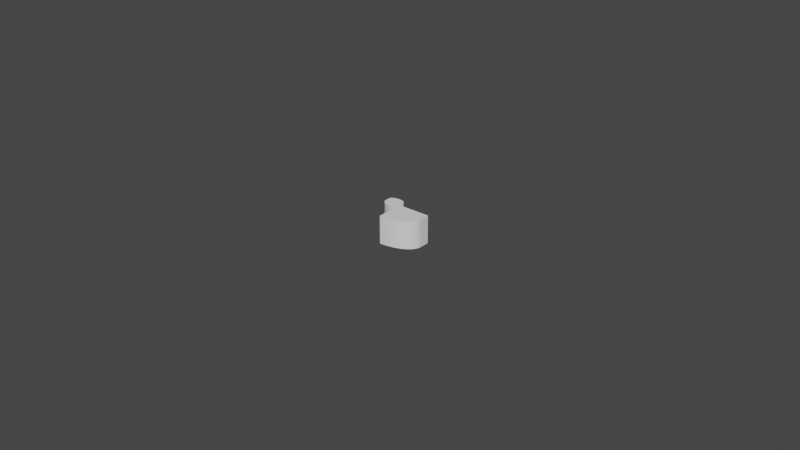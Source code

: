 # Source: oma.blend  (saved by Blender 2.90.8; exported with 4.5.12 LTS)
import bpy
from mathutils import Matrix  # noqa: F401  (used for matrix-valued properties, if any)

bpy.ops.wm.read_factory_settings(use_empty=True)
scene = bpy.context.scene
scene.name = 'Scene'

# ---- collections
col_collection = bpy.data.collections.new('Collection'); scene.collection.children.link(col_collection)

# ---- world
world_world = bpy.data.worlds.new('World'); scene.world = world_world
world_world.use_nodes = True; world_world.node_tree.nodes.clear()
_N = world_world.node_tree.nodes; _L = world_world.node_tree.links
n0 = _N.new('ShaderNodeOutputWorld'); n0.name = 'World Output'; n0.location = (300, 300)
n1 = _N.new('ShaderNodeBackground'); n1.name = 'Background'; n1.location = (10, 300)
n1.inputs[0].default_value = (0.05088, 0.05088, 0.05088, 1.0)
_L.new(n1.outputs[0], n0.inputs[0])
n0.is_active_output = True
world_world.color = (0.05088, 0.05088, 0.05088)
world_world.use_sun_shadow = False
world_world.sun_shadow_jitter_overblur = 0.0

# ---- meshes
me_cube_001 = bpy.data.meshes.new('Cube.001')
me_cube_001.from_pydata([(-1.0, -1.0, -1.0), (-1.0, 1.0, -1.0), (1.0, -1.0, -1.0), (1.0, 1.0, -1.0), (-0.3195, 1.0, -1.0), (-0.3195, 1.0, 1.0), (-0.3195, -1.0, -1.0), (-0.3195, -1.0, 1.0), (-0.3279, 1.0, -1.0), (-0.3279, -1.0, -0.4078), (-0.3279, 1.0, -0.4078), (-0.3279, -1.0, -1.0), (-0.3279, -1.0, -0.4078), (-1.0, -1.0, -1.0), (-0.4774, -1.0, -0.4227), (-0.6195, -1.0, -0.4665), (-0.7469, -1.0, -0.537), (-0.8534, -1.0, -0.6308), (-0.9334, -1.0, -0.7431), (-0.9831, -1.0, -0.8682), (-1.0, 1.0, -1.0), (-0.3279, 1.0, -0.4078), (-0.9831, 1.0, -0.8682), (-0.9334, 1.0, -0.7431), (-0.8534, 1.0, -0.6308), (-0.7469, 1.0, -0.537), (-0.6195, 1.0, -0.4665), (-0.4774, 1.0, -0.4227), (1.0, -1.0, -0.3181), (-0.3181, -1.0, 1.0), (0.9976, -1.0, -0.2386), (0.9904, -1.0, -0.1593), (0.9784, -1.0, -0.08054), (0.9617, -1.0, -0.002688), (0.9403, -1.0, 0.07401), (0.9143, -1.0, 0.1493), (0.8839, -1.0, 0.2228), (0.849, -1.0, 0.2944), (0.8099, -1.0, 0.3638), (0.7667, -1.0, 0.4306), (0.7195, -1.0, 0.4948), (0.6685, -1.0, 0.5559), (0.6139, -1.0, 0.6139), (0.5559, -1.0, 0.6685), (0.4948, -1.0, 0.7195), (0.4306, -1.0, 0.7667), (0.3638, -1.0, 0.8099), (0.2944, -1.0, 0.849), (0.2228, -1.0, 0.8839), (0.1493, -1.0, 0.9143), (0.07401, -1.0, 0.9403), (-0.002688, -1.0, 0.9617), (-0.08054, -1.0, 0.9784), (-0.1593, -1.0, 0.9904), (-0.2386, -1.0, 0.9976), (-0.3181, 1.0, 1.0), (1.0, 1.0, -0.3181), (-0.2386, 1.0, 0.9976), (-0.1593, 1.0, 0.9904), (-0.08054, 1.0, 0.9784), (-0.002688, 1.0, 0.9617), (0.07401, 1.0, 0.9403), (0.1493, 1.0, 0.9143), (0.2228, 1.0, 0.8839), (0.2944, 1.0, 0.849), (0.3638, 1.0, 0.8099), (0.4306, 1.0, 0.7667), (0.4948, 1.0, 0.7195), (0.5559, 1.0, 0.6685), (0.6139, 1.0, 0.6139), (0.6685, 1.0, 0.5559), (0.7195, 1.0, 0.4948), (0.7667, 1.0, 0.4306), (0.8099, 1.0, 0.3638), (0.849, 1.0, 0.2944), (0.8839, 1.0, 0.2228), (0.9143, 1.0, 0.1493), (0.9403, 1.0, 0.07401), (0.9617, 1.0, -0.002688), (0.9784, 1.0, -0.08054), (0.9904, 1.0, -0.1593), (0.9976, 1.0, -0.2386), (-0.672, 1.0, -1.674), (-1.0, 1.0, -1.346), (-0.6918, 1.0, -1.673), (-0.7116, 1.0, -1.672), (-0.7311, 1.0, -1.669), (-0.7505, 1.0, -1.664), (-0.7696, 1.0, -1.659), (-0.7883, 1.0, -1.653), (-0.8066, 1.0, -1.645), (-0.8244, 1.0, -1.636), (-0.8417, 1.0, -1.627), (-0.8583, 1.0, -1.616), (-0.8743, 1.0, -1.604), (-0.8895, 1.0, -1.591), (-0.9039, 1.0, -1.578), (-0.9175, 1.0, -1.563), (-0.9302, 1.0, -1.548), (-0.9419, 1.0, -1.532), (-0.9527, 1.0, -1.516), (-0.9624, 1.0, -1.498), (-0.9711, 1.0, -1.481), (-0.9787, 1.0, -1.462), (-0.9851, 1.0, -1.444), (-0.9905, 1.0, -1.424), (-0.9946, 1.0, -1.405), (-0.9976, 1.0, -1.385), (-0.9994, 1.0, -1.366), (-1.0, -1.0, -1.346), (-0.672, -1.0, -1.674), (-0.9994, -1.0, -1.366), (-0.9976, -1.0, -1.385), (-0.9946, -1.0, -1.405), (-0.9905, -1.0, -1.424), (-0.9851, -1.0, -1.444), (-0.9787, -1.0, -1.462), (-0.9711, -1.0, -1.481), (-0.9624, -1.0, -1.498), (-0.9527, -1.0, -1.516), (-0.9419, -1.0, -1.532), (-0.9302, -1.0, -1.548), (-0.9175, -1.0, -1.563), (-0.9039, -1.0, -1.578), (-0.8895, -1.0, -1.591), (-0.8743, -1.0, -1.604), (-0.8583, -1.0, -1.616), (-0.8417, -1.0, -1.627), (-0.8244, -1.0, -1.636), (-0.8066, -1.0, -1.645), (-0.7883, -1.0, -1.653), (-0.7696, -1.0, -1.659), (-0.7505, -1.0, -1.664), (-0.7311, -1.0, -1.669), (-0.7116, -1.0, -1.672), (-0.6918, -1.0, -1.673), (-0.3279, 1.0, -1.346), (-0.6558, 1.0, -1.674), (-0.3285, 1.0, -1.366), (-0.3303, 1.0, -1.385), (-0.3332, 1.0, -1.405), (-0.3374, 1.0, -1.424), (-0.3427, 1.0, -1.444), (-0.3492, 1.0, -1.462), (-0.3568, 1.0, -1.481), (-0.3654, 1.0, -1.498), (-0.3752, 1.0, -1.516), (-0.3859, 1.0, -1.532), (-0.3977, 1.0, -1.548), (-0.4103, 1.0, -1.563), (-0.4239, 1.0, -1.578), (-0.4384, 1.0, -1.591), (-0.4536, 1.0, -1.604), (-0.4695, 1.0, -1.616), (-0.4862, 1.0, -1.627), (-0.5034, 1.0, -1.636), (-0.5212, 1.0, -1.645), (-0.5395, 1.0, -1.653), (-0.5583, 1.0, -1.659), (-0.5774, 1.0, -1.664), (-0.5967, 1.0, -1.669), (-0.6163, 1.0, -1.672), (-0.636, 1.0, -1.673), (-0.6558, -1.0, -1.674), (-0.3279, -1.0, -1.346), (-0.636, -1.0, -1.673), (-0.6163, -1.0, -1.672), (-0.5967, -1.0, -1.669), (-0.5774, -1.0, -1.664), (-0.5583, -1.0, -1.659), (-0.5395, -1.0, -1.653), (-0.5212, -1.0, -1.645), (-0.5034, -1.0, -1.636), (-0.4862, -1.0, -1.627), (-0.4695, -1.0, -1.616), (-0.4536, -1.0, -1.604), (-0.4384, -1.0, -1.591), (-0.4239, -1.0, -1.578), (-0.4103, -1.0, -1.563), (-0.3977, -1.0, -1.548), (-0.3859, -1.0, -1.532), (-0.3752, -1.0, -1.516), (-0.3654, -1.0, -1.498), (-0.3568, -1.0, -1.481), (-0.3492, -1.0, -1.462), (-0.3427, -1.0, -1.444), (-0.3374, -1.0, -1.424), (-0.3332, -1.0, -1.405), (-0.3303, -1.0, -1.385), (-0.3285, -1.0, -1.366)], [], [(10, 21, 12, 9), (2, 28, 30, 31, 32, 33, 34, 35, 36, 37, 38, 39, 40, 41, 42, 43, 44, 45, 46, 47, 48, 49, 50, 51, 52, 53, 54, 29, 7, 6), (0, 13, 20, 1), (4, 3, 2, 6), (1, 20, 22, 23, 24, 25, 26, 27, 21, 10, 8), (3, 56, 28, 2), (8, 4, 6, 11), (4, 5, 55, 57, 58, 59, 60, 61, 62, 63, 64, 65, 66, 67, 68, 69, 70, 71, 72, 73, 74, 75, 76, 77, 78, 79, 80, 81, 56, 3), (8, 10, 5, 4), (4, 5, 7, 6), (5, 10, 9, 7), (6, 7, 9, 11), (12, 21, 27, 14), (14, 27, 26, 15), (15, 26, 25, 16), (16, 25, 24, 17), (17, 24, 23, 18), (18, 23, 22, 19), (19, 22, 20, 13), (11, 9, 12, 14, 15, 16, 17, 18, 19, 13, 0), (55, 29, 54, 57), (57, 54, 53, 58), (58, 53, 52, 59), (59, 52, 51, 60), (60, 51, 50, 61), (61, 50, 49, 62), (62, 49, 48, 63), (63, 48, 47, 64), (64, 47, 46, 65), (65, 46, 45, 66), (66, 45, 44, 67), (67, 44, 43, 68), (68, 43, 42, 69), (69, 42, 41, 70), (70, 41, 40, 71), (71, 40, 39, 72), (72, 39, 38, 73), (73, 38, 37, 74), (74, 37, 36, 75), (75, 36, 35, 76), (76, 35, 34, 77), (77, 34, 33, 78), (78, 33, 32, 79), (79, 32, 31, 80), (80, 31, 30, 81), (81, 30, 28, 56), (55, 5, 7, 29), (1, 8, 136, 138, 139, 140, 141, 142, 143, 144, 145, 146, 147, 148, 149, 150, 151, 152, 153, 154, 155, 156, 157, 158, 159, 160, 161, 162, 137, 82, 84, 85, 86, 87, 88, 89, 90, 91, 92, 93, 94, 95, 96, 97, 98, 99, 100, 101, 102, 103, 104, 105, 106, 107, 108, 83), (8, 11, 164, 136), (82, 137, 163, 110), (11, 0, 109, 111, 112, 113, 114, 115, 116, 117, 118, 119, 120, 121, 122, 123, 124, 125, 126, 127, 128, 129, 130, 131, 132, 133, 134, 135, 110, 163, 165, 166, 167, 168, 169, 170, 171, 172, 173, 174, 175, 176, 177, 178, 179, 180, 181, 182, 183, 184, 185, 186, 187, 188, 189, 164), (82, 110, 135, 84), (84, 135, 134, 85), (85, 134, 133, 86), (86, 133, 132, 87), (87, 132, 131, 88), (88, 131, 130, 89), (89, 130, 129, 90), (90, 129, 128, 91), (91, 128, 127, 92), (92, 127, 126, 93), (93, 126, 125, 94), (94, 125, 124, 95), (95, 124, 123, 96), (96, 123, 122, 97), (97, 122, 121, 98), (98, 121, 120, 99), (99, 120, 119, 100), (100, 119, 118, 101), (101, 118, 117, 102), (102, 117, 116, 103), (103, 116, 115, 104), (104, 115, 114, 105), (105, 114, 113, 106), (106, 113, 112, 107), (107, 112, 111, 108), (108, 111, 109, 83), (136, 164, 189, 138), (138, 189, 188, 139), (139, 188, 187, 140), (140, 187, 186, 141), (141, 186, 185, 142), (142, 185, 184, 143), (143, 184, 183, 144), (144, 183, 182, 145), (145, 182, 181, 146), (146, 181, 180, 147), (147, 180, 179, 148), (148, 179, 178, 149), (149, 178, 177, 150), (150, 177, 176, 151), (151, 176, 175, 152), (152, 175, 174, 153), (153, 174, 173, 154), (154, 173, 172, 155), (155, 172, 171, 156), (156, 171, 170, 157), (157, 170, 169, 158), (158, 169, 168, 159), (159, 168, 167, 160), (160, 167, 166, 161), (161, 166, 165, 162), (162, 165, 163, 137), (0, 1, 83, 109)])
_uv = me_cube_001.uv_layers.new(name='UVMap')
_uv.uv.foreach_set('vector', [0.791, 0.5, 0.791, 0.5, 0.791, 0.75, 0.791, 0.75, 0.375, 0.75, 0.4602, 0.75, 0.4702, 0.7501, 0.4801, 0.7504, 0.4899, 0.7509, 0.4997, 0.7516, 0.5093, 0.7525, 0.5187, 0.7536, 0.5279, 0.7548, 0.5368, 0.7563, 0.5455, 0.7579, 0.5538, 0.7597, 0.5618, 0.7617, 0.5695, 0.7638, 0.6089, 0.7661, 0.6482, 0.7685, 0.6554, 0.7711, 0.6627, 0.7737, 0.6701, 0.7765, 0.6775, 0.7794, 0.6849, 0.7824, 0.6923, 0.7854, 0.6997, 0.7886, 0.707, 0.7918, 0.7141, 0.795, 0.7212, 0.7983, 0.7281, 0.8016, 0.625, 0.9148, 0.625, 0.9149, 0.375, 0.9149, 0.375, 0.0, 0.375, 0.0, 0.375, 0.25, 0.375, 0.25, 0.2101, 0.5, 0.375, 0.5, 0.375, 0.75, 0.2101, 0.75, 0.375, 0.25, 0.375, 0.25, 0.4306, 0.2521, 0.4835, 0.2583, 0.5309, 0.2683, 0.5705, 0.2816, 0.6002, 0.2976, 0.6187, 0.3153, 0.625, 0.334, 0.625, 0.334, 0.375, 0.334, 0.375, 0.5, 0.4602, 0.5, 0.4602, 0.75, 0.375, 0.75, 0.209, 0.5, 0.2101, 0.5, 0.2101, 0.75, 0.209, 0.75, 0.375, 0.3351, 0.625, 0.3351, 0.625, 0.3352, 0.7281, 0.4484, 0.7212, 0.4517, 0.7141, 0.455, 0.707, 0.4582, 0.6997, 0.4614, 0.6923, 0.4646, 0.6849, 0.4676, 0.6775, 0.4706, 0.6701, 0.4735, 0.6627, 0.4763, 0.6554, 0.4789, 0.6482, 0.4815, 0.6089, 0.4839, 0.5695, 0.4862, 0.5618, 0.4883, 0.5538, 0.4903, 0.5455, 0.4921, 0.5368, 0.4937, 0.5279, 0.4952, 0.5187, 0.4964, 0.5093, 0.4975, 0.4997, 0.4984, 0.4899, 0.4991, 0.4801, 0.4996, 0.4702, 0.4999, 0.4602, 0.5, 0.375, 0.5, 0.375, 0.334, 0.625, 0.334, 0.625, 0.3351, 0.375, 0.3351, 0.0, 0.0, 0.0, 0.0, 0.0, 0.0, 0.0, 0.0, 0.7899, 0.5, 0.791, 0.5, 0.791, 0.75, 0.7899, 0.75, 0.375, 0.9149, 0.625, 0.9149, 0.625, 0.916, 0.375, 0.916, 0.791, 0.75, 0.791, 0.5, 0.8097, 0.5, 0.8097, 0.75, 0.8097, 0.75, 0.8097, 0.5, 0.8274, 0.5, 0.8274, 0.75, 0.8274, 0.75, 0.8274, 0.5, 0.8434, 0.5, 0.8434, 0.75, 0.625, 0.0, 0.625, 0.25, 0.5309, 0.25, 0.5309, 0.0, 0.5309, 0.0, 0.5309, 0.25, 0.4835, 0.25, 0.4835, 0.0, 0.4835, 0.0, 0.4835, 0.25, 0.4306, 0.25, 0.4306, 0.0, 0.4306, 0.0, 0.4306, 0.25, 0.375, 0.25, 0.375, 0.0, 0.375, 0.916, 0.625, 0.916, 0.625, 0.916, 0.6187, 0.9347, 0.6002, 0.9524, 0.5705, 0.9684, 0.5309, 0.9817, 0.4835, 0.9917, 0.4306, 0.9979, 0.375, 1.0, 0.375, 1.0, 0.7898, 0.5, 0.7898, 0.75, 0.7281, 0.8016, 0.7281, 0.4484, 0.7281, 0.4484, 0.7281, 0.8016, 0.7212, 0.7983, 0.7212, 0.4517, 0.7212, 0.4517, 0.7212, 0.7983, 0.7141, 0.795, 0.7141, 0.455, 0.7141, 0.455, 0.7141, 0.795, 0.707, 0.7918, 0.707, 0.4582, 0.707, 0.4582, 0.707, 0.7918, 0.6997, 0.7886, 0.6997, 0.4614, 0.6997, 0.4614, 0.6997, 0.7886, 0.6923, 0.7854, 0.6923, 0.4646, 0.6923, 0.4646, 0.6923, 0.7854, 0.6849, 0.7824, 0.6849, 0.4676, 0.6849, 0.4676, 0.6849, 0.7824, 0.6775, 0.7794, 0.6775, 0.4706, 0.6775, 0.4706, 0.6775, 0.7794, 0.6701, 0.7765, 0.6701, 0.4735, 0.6701, 0.4735, 0.6701, 0.7765, 0.6627, 0.7737, 0.6627, 0.4763, 0.6627, 0.4763, 0.6627, 0.7737, 0.6554, 0.7711, 0.6554, 0.4789, 0.6554, 0.4789, 0.6554, 0.7711, 0.6482, 0.7685, 0.6482, 0.4815, 0.6482, 0.4815, 0.6482, 0.7685, 0.6089, 0.7661, 0.6089, 0.4839, 0.6089, 0.4839, 0.6089, 0.7661, 0.5695, 0.7638, 0.5695, 0.4862, 0.5695, 0.4862, 0.5695, 0.7638, 0.5618, 0.7617, 0.5618, 0.4883, 0.5618, 0.4883, 0.5618, 0.7617, 0.5538, 0.7597, 0.5538, 0.4903, 0.5538, 0.4903, 0.5538, 0.7597, 0.5455, 0.7579, 0.5455, 0.4921, 0.5455, 0.4921, 0.5455, 0.7579, 0.5368, 0.7563, 0.5368, 0.4937, 0.5368, 0.4937, 0.5368, 0.7563, 0.5279, 0.7548, 0.5279, 0.4952, 0.5279, 0.4952, 0.5279, 0.7548, 0.5187, 0.7536, 0.5187, 0.4964, 0.5187, 0.4964, 0.5187, 0.7536, 0.5093, 0.7525, 0.5093, 0.4975, 0.5093, 0.4975, 0.5093, 0.7525, 0.4997, 0.7516, 0.4997, 0.4984, 0.4997, 0.4984, 0.4997, 0.7516, 0.4899, 0.7509, 0.4899, 0.4991, 0.4899, 0.4991, 0.4899, 0.7509, 0.4801, 0.7504, 0.4801, 0.4996, 0.4801, 0.4996, 0.4801, 0.7504, 0.4702, 0.7501, 0.4702, 0.4999, 0.4702, 0.4999, 0.4702, 0.7501, 0.4602, 0.75, 0.4602, 0.5, 0.7898, 0.5, 0.7899, 0.5, 0.7899, 0.75, 0.7898, 0.75, 0.375, 0.25, 0.375, 0.334, 0.375, 0.334, 0.2643, 0.4446, 0.2643, 0.4446, 0.2643, 0.4444, 0.2643, 0.4443, 0.2643, 0.4441, 0.2643, 0.4438, 0.2643, 0.4435, 0.2643, 0.4431, 0.2643, 0.4427, 0.2643, 0.4423, 0.2643, 0.4418, 0.2643, 0.4412, 0.2643, 0.4407, 0.2551, 0.4401, 0.2539, 0.4394, 0.2525, 0.4388, 0.2512, 0.4381, 0.2497, 0.4374, 0.2482, 0.4366, 0.2467, 0.4359, 0.2451, 0.4351, 0.2436, 0.4343, 0.2419, 0.4335, 0.2403, 0.4327, 0.2387, 0.4318, 0.375, 0.293, 0.375, 0.291, 0.375, 0.2885, 0.375, 0.2861, 0.375, 0.2836, 0.375, 0.2812, 0.375, 0.2788, 0.375, 0.2765, 0.375, 0.2742, 0.375, 0.2719, 0.375, 0.2698, 0.375, 0.2677, 0.375, 0.2657, 0.375, 0.2638, 0.375, 0.262, 0.375, 0.2603, 0.375, 0.2587, 0.375, 0.2573, 0.375, 0.2559, 0.375, 0.2547, 0.375, 0.2536, 0.375, 0.2527, 0.375, 0.2519, 0.375, 0.2512, 0.375, 0.2507, 0.375, 0.2503, 0.375, 0.2501, 0.375, 0.25, 0.209, 0.5, 0.209, 0.75, 0.209, 0.75, 0.209, 0.5, 0.166, 0.5, 0.168, 0.5, 0.168, 0.75, 0.166, 0.75, 0.375, 0.916, 0.375, 1.0, 0.375, 1.0, 0.375, 0.9999, 0.375, 0.9997, 0.375, 0.9993, 0.375, 0.9988, 0.375, 0.9981, 0.375, 0.9973, 0.375, 0.9964, 0.375, 0.9953, 0.375, 0.9941, 0.375, 0.9927, 0.375, 0.9913, 0.375, 0.9897, 0.375, 0.988, 0.375, 0.9862, 0.375, 0.9843, 0.375, 0.9823, 0.375, 0.9802, 0.375, 0.9781, 0.375, 0.9758, 0.375, 0.9735, 0.375, 0.9712, 0.375, 0.9688, 0.375, 0.9664, 0.375, 0.9639, 0.375, 0.9615, 0.375, 0.959, 0.375, 0.957, 0.2387, 0.8182, 0.2403, 0.8173, 0.2419, 0.8165, 0.2436, 0.8157, 0.2451, 0.8149, 0.2467, 0.8141, 0.2482, 0.8134, 0.2497, 0.8126, 0.2512, 0.8119, 0.2525, 0.8112, 0.2539, 0.8106, 0.2551, 0.8099, 0.2643, 0.8093, 0.2643, 0.8088, 0.2643, 0.8082, 0.2643, 0.8077, 0.2643, 0.8073, 0.2643, 0.8069, 0.2643, 0.8065, 0.2643, 0.8062, 0.2643, 0.8059, 0.2643, 0.8057, 0.2643, 0.8056, 0.2643, 0.8054, 0.2643, 0.8054, 0.375, 0.916, 0.166, 0.5, 0.166, 0.75, 0.1635, 0.75, 0.1635, 0.5, 0.1635, 0.5, 0.1635, 0.75, 0.1611, 0.75, 0.1611, 0.5, 0.1611, 0.5, 0.1611, 0.75, 0.1586, 0.75, 0.1586, 0.5, 0.1586, 0.5, 0.1586, 0.75, 0.1562, 0.75, 0.1562, 0.5, 0.1562, 0.5, 0.1562, 0.75, 0.1538, 0.75, 0.1538, 0.5, 0.1538, 0.5, 0.1538, 0.75, 0.1515, 0.75, 0.1515, 0.5, 0.1515, 0.5, 0.1515, 0.75, 0.1492, 0.75, 0.1492, 0.5, 0.1492, 0.5, 0.1492, 0.75, 0.1469, 0.75, 0.1469, 0.5, 0.1469, 0.5, 0.1469, 0.75, 0.1448, 0.75, 0.1448, 0.5, 0.1448, 0.5, 0.1448, 0.75, 0.1427, 0.75, 0.1427, 0.5, 0.1427, 0.5, 0.1427, 0.75, 0.1407, 0.75, 0.1407, 0.5, 0.1407, 0.5, 0.1407, 0.75, 0.1388, 0.75, 0.1388, 0.5, 0.1388, 0.5, 0.1388, 0.75, 0.125, 0.75, 0.125, 0.5, 0.375, 0.25, 0.375, 0.0, 0.375, 0.0, 0.375, 0.25, 0.375, 0.25, 0.375, 0.0, 0.375, 0.0, 0.375, 0.25, 0.375, 0.25, 0.375, 0.0, 0.375, 0.0, 0.375, 0.25, 0.375, 0.25, 0.375, 0.0, 0.375, 0.0, 0.375, 0.25, 0.375, 0.25, 0.375, 0.0, 0.375, 0.0, 0.375, 0.25, 0.375, 0.25, 0.375, 0.0, 0.375, 0.0, 0.375, 0.25, 0.375, 0.25, 0.375, 0.0, 0.375, 0.0, 0.375, 0.25, 0.375, 0.25, 0.375, 0.0, 0.375, 0.0, 0.375, 0.25, 0.375, 0.25, 0.375, 0.0, 0.375, 0.0, 0.375, 0.25, 0.375, 0.25, 0.375, 0.0, 0.375, 0.0, 0.375, 0.25, 0.375, 0.25, 0.375, 0.0, 0.375, 0.0, 0.375, 0.25, 0.375, 0.25, 0.375, 0.0, 0.375, 0.0, 0.375, 0.25, 0.375, 0.25, 0.375, 0.0, 0.375, 0.0, 0.375, 0.25, 0.209, 0.5, 0.209, 0.75, 0.2643, 0.8054, 0.2643, 0.4446, 0.2643, 0.4446, 0.2643, 0.8054, 0.2643, 0.8054, 0.2643, 0.4446, 0.2643, 0.4446, 0.2643, 0.8054, 0.2643, 0.8056, 0.2643, 0.4444, 0.2643, 0.4444, 0.2643, 0.8056, 0.2643, 0.8057, 0.2643, 0.4443, 0.2643, 0.4443, 0.2643, 0.8057, 0.2643, 0.8059, 0.2643, 0.4441, 0.2643, 0.4441, 0.2643, 0.8059, 0.2643, 0.8062, 0.2643, 0.4438, 0.2643, 0.4438, 0.2643, 0.8062, 0.2643, 0.8065, 0.2643, 0.4435, 0.2643, 0.4435, 0.2643, 0.8065, 0.2643, 0.8069, 0.2643, 0.4431, 0.2643, 0.4431, 0.2643, 0.8069, 0.2643, 0.8073, 0.2643, 0.4427, 0.2643, 0.4427, 0.2643, 0.8073, 0.2643, 0.8077, 0.2643, 0.4423, 0.2643, 0.4423, 0.2643, 0.8077, 0.2643, 0.8082, 0.2643, 0.4418, 0.2643, 0.4418, 0.2643, 0.8082, 0.2643, 0.8088, 0.2643, 0.4412, 0.2643, 0.4412, 0.2643, 0.8088, 0.2643, 0.8093, 0.2643, 0.4407, 0.2643, 0.4407, 0.2643, 0.8093, 0.2551, 0.8099, 0.2551, 0.4401, 0.2551, 0.4401, 0.2551, 0.8099, 0.2539, 0.8106, 0.2539, 0.4394, 0.2539, 0.4394, 0.2539, 0.8106, 0.2525, 0.8112, 0.2525, 0.4388, 0.2525, 0.4388, 0.2525, 0.8112, 0.2512, 0.8119, 0.2512, 0.4381, 0.2512, 0.4381, 0.2512, 0.8119, 0.2497, 0.8126, 0.2497, 0.4374, 0.2497, 0.4374, 0.2497, 0.8126, 0.2482, 0.8134, 0.2482, 0.4366, 0.2482, 0.4366, 0.2482, 0.8134, 0.2467, 0.8141, 0.2467, 0.4359, 0.2467, 0.4359, 0.2467, 0.8141, 0.2451, 0.8149, 0.2451, 0.4351, 0.2451, 0.4351, 0.2451, 0.8149, 0.2436, 0.8157, 0.2436, 0.4343, 0.2436, 0.4343, 0.2436, 0.8157, 0.2419, 0.8165, 0.2419, 0.4335, 0.2419, 0.4335, 0.2419, 0.8165, 0.2403, 0.8173, 0.2403, 0.4327, 0.2403, 0.4327, 0.2403, 0.8173, 0.2387, 0.8182, 0.2387, 0.4318, 0.2387, 0.4318, 0.2387, 0.8182, 0.168, 0.75, 0.168, 0.5, 0.375, 0.0, 0.375, 0.25, 0.375, 0.25, 0.375, 0.0])
me_cube_001.use_remesh_fix_poles = True
me_cube_001.use_remesh_preserve_attributes = False
me_cube_001.use_mirror_vertex_groups = False
me_cube_001.update()

# ---- objects
ob_cube = bpy.data.objects.new('Cube', me_cube_001)

# ---- transforms, parenting, visibility, modifiers, constraints
ob_cube.location = (0.0, 0.0, 0.004477)
ob_cube.rotation_euler = (1.571, -0.0, 0.0)
ob_cube.scale = (0.008, 0.0045, 0.0045)
ob_cube.lineart.crease_threshold = 0.0

# ---- collection membership
col_collection.objects.link(ob_cube)

# ---- scene / render settings (as saved in the file)
scene.frame_start = 1; scene.frame_end = 250; scene.frame_set(1)
scene.render.engine = 'BLENDER_EEVEE_NEXT'
scene.cycles.use_denoising = False
scene.cycles.samples = 128
scene.cycles.sampling_pattern = 'TABULATED_SOBOL'
scene.cycles.use_adaptive_sampling = False
scene.cycles.use_light_tree = False
scene.view_settings.view_transform = 'Filmic'
bpy.context.view_layer.update()

# ---- added for rendering (the .blend has no active camera and no usable light): camera, sun
cam_auto = bpy.data.cameras.new('AutoCamera')
cam_auto.lens = 50.0
cam_auto.sensor_width = 36.0
cam_auto.clip_end = 1000.0
ob_auto_camera = bpy.data.objects.new('AutoCamera', cam_auto)
scene.collection.objects.link(ob_auto_camera)
ob_auto_camera.location = (0.185045, -0.220538, 0.152513)
ob_auto_camera.rotation_euler = (1.09748, -7.21219e-08, 0.694738)
scene.camera = ob_auto_camera
light_auto_sun = bpy.data.lights.new('AutoSun', 'SUN')
light_auto_sun.energy = 3.0
light_auto_sun.angle = 0.0523599
ob_auto_sun = bpy.data.objects.new('AutoSun', light_auto_sun)
scene.collection.objects.link(ob_auto_sun)
ob_auto_sun.rotation_euler = (0.872665, 0.174533, 0.523599)
bpy.context.view_layer.update()
